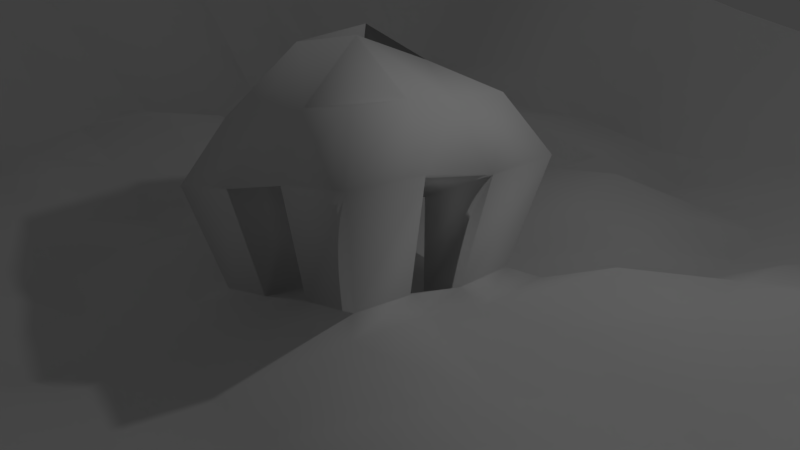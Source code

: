 # Source: openworld.blend  (saved by Blender 2.78.0; exported with 4.5.12 LTS)
import bpy
from mathutils import Matrix  # noqa: F401  (used for matrix-valued properties, if any)

bpy.ops.wm.read_factory_settings(use_empty=True)
scene = bpy.context.scene
scene.name = 'Scene'

# ---- collections
col_collection_1 = bpy.data.collections.new('Collection 1'); scene.collection.children.link(col_collection_1)

# ---- materials (node trees are filled in below, after node groups)
mat_material_001 = bpy.data.materials.new('Material.001')
mat_material_001.alpha_threshold = 0.0
mat_material_001.use_transparent_shadow = False
mat_material_001.roughness = 0.5

# ---- material node trees

# ---- world
world_world = bpy.data.worlds.new('World'); scene.world = world_world
world_world.color = (0.05088, 0.05088, 0.05088)
world_world.use_sun_shadow = False
world_world.sun_shadow_jitter_overblur = 0.0
world_world.cycles.sampling_method = 'MANUAL'

# ---- cameras
cam_camera = bpy.data.cameras.new('Camera')
cam_camera.clip_end = 100.0
cam_camera.lens = 35.0
cam_camera.sensor_width = 32.0
cam_camera.sensor_height = 18.0
cam_camera.ortho_scale = 7.314
cam_camera.dof.focus_distance = 0.0
cam_camera.dof.aperture_fstop = 128.0

# ---- lights
light_lamp = bpy.data.lights.new('Lamp', 'POINT')
light_lamp.transmission_factor = 0.0
light_lamp.cutoff_distance = 30.0
light_lamp.energy = 100.0
light_lamp.shadow_buffer_clip_start = 1.001
light_lamp.shadow_soft_size = 0.1
light_lamp.shadow_maximum_resolution = 0.006
light_lamp.use_absolute_resolution = True

# ---- meshes
me_grid = bpy.data.meshes.new('Grid')
me_grid.from_pydata([(-9.137, -9.137, 1.968), (-7.995, -9.137, 1.506), (-6.853, -9.137, 1.116), (-5.711, -9.137, 1.425), (-4.569, -9.137, 1.858), (-3.427, -9.137, 2.475), (-2.284, -9.137, 2.324), (-1.142, -9.137, 1.715), (0.0, -9.137, 1.169), (1.142, -9.137, 1.162), (2.284, -9.137, 1.397), (3.427, -9.137, 1.427), (4.569, -9.137, 1.181), (5.711, -9.137, 1.116), (6.853, -9.137, 1.506), (7.995, -9.137, 1.625), (9.137, -9.137, 1.935), (-9.137, -7.995, 1.841), (-7.0, -7.0, -0.3171), (-6.0, -7.0, -0.3817), (-5.0, -7.0, -0.3964), (-4.0, -7.0, -0.2992), (-3.0, -7.0, 0.6015), (-2.0, -7.0, 0.6263), (-1.0, -7.0, -0.1463), (0.0, -7.0, -0.7573), (1.0, -7.0, -0.4588), (2.0, -7.0, -0.3832), (3.0, -7.0, -0.5581), (4.0, -7.0, -0.4832), (5.0, -7.0, -0.467), (6.0, -7.0, -0.07809), (7.0, -7.0, -0.2159), (9.137, -7.995, 1.992), (-9.137, -6.853, 2.093), (-7.0, -6.0, 0.1375), (-6.0, -6.0, 0.1398), (-5.0, -6.0, 0.4787), (-4.0, -6.0, 0.07893), (-3.0, -6.0, -0.05986), (-2.0, -6.0, 0.1526), (-1.0, -6.0, 0.2309), (0.0, -6.0, 0.001505), (1.0, -6.0, -0.03233), (2.0, -6.0, -0.348), (3.0, -6.0, -0.7063), (4.0, -6.0, -0.4301), (5.0, -6.0, -0.08721), (6.0, -6.0, 0.2594), (7.0, -6.0, 0.07531), (9.137, -6.853, 1.866), (-9.137, -5.711, 2.045), (-7.0, -5.0, -0.2539), (-6.0, -5.0, -0.1625), (-5.0, -5.0, 0.5519), (-4.0, -5.0, 0.4123), (-3.0, -5.0, -0.008826), (-2.0, -5.0, -0.3046), (-1.0, -5.0, -0.0714), (0.0, -5.0, 0.1583), (1.0, -5.0, -0.1303), (2.0, -5.0, -0.4477), (3.0, -5.0, -0.6), (4.0, -5.0, -0.4343), (5.0, -5.0, -0.07672), (6.0, -5.0, 0.2812), (7.0, -5.0, 0.1047), (9.137, -5.711, 1.668), (-9.137, -4.569, 2.044), (-7.0, -4.0, -0.5922), (-6.0, -4.0, -0.5212), (-5.0, -4.0, 0.1175), (-4.0, -4.0, 0.02247), (-3.0, -4.0, -0.1908), (-2.0, -4.0, -0.4767), (-1.0, -4.0, -0.5199), (0.0, -4.0, -0.1484), (1.0, -4.0, -0.2749), (2.0, -4.0, -0.4106), (3.0, -4.0, -0.4688), (4.0, -4.0, -0.1098), (5.0, -4.0, 0.2739), (6.0, -4.0, -0.1236), (7.0, -4.0, -0.2292), (9.137, -4.569, 2.123), (-9.137, -3.427, 2.045), (-7.0, -3.0, -0.05403), (-6.0, -3.0, -0.09648), (-5.0, -3.0, 0.3735), (-4.0, -3.0, -0.1057), (-3.0, -3.0, -0.5399), (-2.0, -3.0, -0.5213), (-1.0, -3.0, -0.5466), (0.0, -3.0, -0.1076), (1.0, -3.0, -0.1463), (2.0, -3.0, -0.05669), (3.0, -3.0, 0.02294), (4.0, -3.0, 0.1624), (5.0, -3.0, 0.1596), (6.0, -3.0, -0.6557), (7.0, -3.0, -0.3526), (9.137, -3.427, 2.265), (-9.137, -2.284, 2.087), (-7.0, -2.0, 0.3503), (-6.0, -2.0, 0.2217), (-5.0, -2.0, 0.1776), (-4.0, -2.0, -0.2679), (-3.0, -2.0, -0.3835), (-2.0, -2.0, -0.268), (-1.0, -2.0, -0.3485), (0.0, -2.0, -0.06806), (1.0, -2.0, 0.2923), (2.0, -2.0, 0.5577), (3.0, -2.0, 0.3455), (4.0, -2.0, 0.08971), (5.0, -2.0, -0.01748), (6.0, -2.0, -0.3975), (7.0, -2.0, -0.5291), (9.137, -2.284, 1.49), (-9.137, -1.142, 2.121), (-7.0, -1.0, 0.4231), (-6.0, -1.0, 0.3826), (-5.0, -1.0, -0.001294), (-4.0, -1.0, -0.5199), (-3.0, -1.0, -0.4237), (-2.0, -1.0, 0.04743), (-1.0, -1.0, 0.1094), (2.0, -1.0, 0.4216), (3.0, -1.0, -0.03074), (4.0, -1.0, -0.2146), (5.0, -1.0, 0.04088), (6.0, -1.0, 0.1332), (7.0, -1.0, -0.3964), (9.137, -1.142, 1.157), (-9.137, 0.0, 1.79), (-7.0, 0.0, -0.01676), (-6.0, 0.0, 0.4276), (-5.0, 0.0, 0.6296), (-4.0, 0.0, 0.1037), (-3.0, 0.0, -0.1819), (-2.0, 0.0, 0.1385), (-1.0, 0.0, 0.3149), (2.0, 0.0, 0.1368), (3.0, 0.0, 0.2772), (4.0, 0.0, -0.1083), (5.0, 0.0, -0.3336), (6.0, 0.0, 0.1386), (7.0, 0.0, 0.4787), (9.137, 0.0, 2.427), (-9.137, 1.142, 1.833), (-7.0, 1.0, -0.4626), (-6.0, 1.0, 0.01586), (-5.0, 1.0, 0.3531), (-4.0, 1.0, 0.1609), (-3.0, 1.0, -0.1656), (-2.0, 1.0, -0.3195), (-1.0, 1.0, -0.3519), (0.0, 1.0, -0.4277), (1.0, 1.0, -0.4852), (2.0, 1.0, 0.08859), (3.0, 1.0, 0.6366), (4.0, 1.0, 0.422), (5.0, 1.0, 0.08815), (6.0, 1.0, 0.1412), (7.0, 1.0, 0.5519), (9.137, 1.142, 2.943), (-9.137, 2.284, 1.636), (-7.0, 2.0, -0.4886), (-6.0, 2.0, -0.1561), (-5.0, 2.0, -0.3127), (-4.0, 2.0, -0.1081), (-3.0, 2.0, -0.07554), (-2.0, 2.0, -0.449), (-1.0, 2.0, -0.5327), (0.0, 2.0, -0.4083), (1.0, 2.0, -0.4099), (2.0, 2.0, -0.2862), (3.0, 2.0, -0.08341), (4.0, 2.0, 0.4834), (5.0, 2.0, 0.7101), (6.0, 2.0, 0.186), (7.0, 2.0, 0.1175), (9.137, 2.284, 2.58), (-9.137, 3.427, 1.338), (-7.0, 3.0, -0.06285), (-6.0, 3.0, 0.547), (-5.0, 3.0, 0.3199), (-4.0, 3.0, 0.1936), (-3.0, 3.0, -0.1424), (-2.0, 3.0, -0.4979), (-1.0, 3.0, -0.3341), (0.0, 3.0, -0.007825), (1.0, 3.0, 0.04799), (2.0, 3.0, -0.2069), (3.0, 3.0, -0.3389), (4.0, 3.0, 0.308), (5.0, 3.0, 0.3937), (6.0, 3.0, 0.1069), (7.0, 3.0, 0.3735), (9.137, 3.427, 2.483), (-9.137, 4.569, 1.95), (-7.0, 4.0, 0.2687), (-6.0, 4.0, 0.7353), (-5.0, 4.0, 0.5219), (-4.0, 4.0, 0.2547), (-3.0, 4.0, 0.1376), (-2.0, 4.0, -0.278), (-1.0, 4.0, -0.4388), (0.0, 4.0, 0.02892), (1.0, 4.0, 0.2535), (2.0, 4.0, -0.0693), (3.0, 4.0, -0.4147), (4.0, 4.0, -0.04643), (5.0, 4.0, 0.04157), (6.0, 4.0, -0.0101), (7.0, 4.0, 0.1776), (9.137, 4.569, 2.111), (-9.137, 5.711, 2.445), (-7.0, 5.0, 0.06907), (-6.0, 5.0, 0.2178), (-5.0, 5.0, -0.1565), (-4.0, 5.0, -0.1697), (-3.0, 5.0, 0.3272), (-2.0, 5.0, 0.2281), (-1.0, 5.0, 0.1194), (0.0, 5.0, -0.03908), (1.0, 5.0, -0.4133), (2.0, 5.0, -0.3163), (3.0, 5.0, -0.3872), (4.0, 5.0, -0.1141), (5.0, 5.0, 0.1596), (6.0, 5.0, 0.1165), (7.0, 5.0, -0.001294), (9.137, 5.711, 1.814), (-9.137, 6.853, 2.422), (-7.0, 6.0, -0.1716), (-6.0, 6.0, -0.2118), (-5.0, 6.0, -0.1515), (-4.0, 6.0, -0.1151), (-3.0, 6.0, -0.001905), (-2.0, 6.0, 9.346e-06), (-1.0, 6.0, 0.1078), (0.0, 6.0, -0.1806), (1.0, 6.0, -0.5327), (2.0, 6.0, -0.1953), (3.0, 6.0, 0.009772), (4.0, 6.0, 0.1448), (5.0, 6.0, 0.1055), (6.0, 6.0, 0.2992), (7.0, 6.0, 0.6296), (9.137, 6.853, 2.141), (-9.137, 7.995, 2.779), (-7.0, 7.0, 0.1614), (-6.0, 7.0, -0.2679), (-5.0, 7.0, 0.02676), (-4.0, 7.0, 0.2815), (-3.0, 7.0, 0.1797), (-2.0, 7.0, -0.2872), (-1.0, 7.0, -0.5327), (0.0, 7.0, -0.4775), (1.0, 7.0, -0.3341), (2.0, 7.0, -0.1149), (3.0, 7.0, 0.007434), (4.0, 7.0, 0.1034), (5.0, 7.0, -0.1499), (6.0, 7.0, -0.07232), (7.0, 7.0, 0.3531), (9.137, 7.995, 2.057), (-9.137, 9.137, 2.905), (-7.995, 9.137, 2.507), (-6.853, 9.137, 1.871), (-5.711, 9.137, 2.011), (-4.569, 9.137, 2.235), (-3.427, 9.137, 2.392), (-2.284, 9.137, 2.093), (-1.142, 9.137, 1.933), (0.0, 9.137, 1.703), (1.142, 9.137, 1.528), (2.284, 9.137, 1.897), (3.427, 9.137, 2.336), (4.569, 9.137, 2.15), (5.711, 9.137, 1.834), (6.853, 9.137, 1.852), (7.995, 9.137, 1.672), (9.137, 9.137, 2.083), (0.103, -1.691, 0.1068), (-0.691, -1.691, -0.1158), (0.897, -1.691, 0.3929), (1.691, -1.691, 0.6037), (-0.691, -0.897, 0.2477), (0.0, -1.0, -0.08482), (1.0, -1.0, 0.1742), (1.691, -0.897, 0.4956), (-0.691, -0.103, 0.4109), (0.0, 0.0, -0.05152), (1.0, 0.0, -0.2743), (1.691, -0.103, 0.2695), (-0.691, 0.691, -0.1185), (0.103, 0.691, -0.1787), (0.897, 0.691, -0.2244), (1.691, 0.691, 0.2312), (0.0, -2.0, 1.523), (-1.0, -2.0, 1.243), (2.0, -2.0, 2.149), (1.0, -2.0, 1.884), (-1.0, -1.0, 1.701), (0.0, -1.0, 1.322), (1.0, -1.0, 1.581), (2.0, -1.0, 2.013), (0.0, 0.0, 1.356), (-1.0, 0.0, 1.906), (2.0, 0.0, 1.728), (0.9967, 0.0, 1.133), (-1.0, 1.0, 1.239), (0.0, 1.0, 1.164), (0.9967, 1.0, 1.106), (2.0, 1.0, 1.68), (0.03005, -1.498, 2.241), (-0.7026, -1.498, 2.036), (1.495, -1.498, 2.7), (0.7627, -1.498, 2.505), (-0.7026, -0.7658, 2.371), (-0.1035, -0.8995, 2.9), (0.8965, -0.8995, 3.159), (1.495, -0.7658, 2.6), (-0.1035, 0.1005, 2.933), (-0.7026, -0.03314, 2.522), (1.495, -0.03314, 2.391), (0.8932, 0.1005, 2.71), (-0.7026, 0.6995, 2.033), (0.03005, 0.6995, 1.978), (0.7603, 0.6995, 1.936), (1.495, 0.6995, 2.356)], [], [(0, 1, 18, 17), (1, 2, 19, 18), (2, 3, 20, 19), (3, 4, 21, 20), (4, 5, 22, 21), (5, 6, 23, 22), (6, 7, 24, 23), (7, 8, 25, 24), (8, 9, 26, 25), (9, 10, 27, 26), (10, 11, 28, 27), (11, 12, 29, 28), (12, 13, 30, 29), (13, 14, 31, 30), (14, 15, 32, 31), (15, 16, 33, 32), (17, 18, 35, 34), (18, 19, 36, 35), (19, 20, 37, 36), (20, 21, 38, 37), (21, 22, 39, 38), (22, 23, 40, 39), (23, 24, 41, 40), (24, 25, 42, 41), (25, 26, 43, 42), (26, 27, 44, 43), (27, 28, 45, 44), (28, 29, 46, 45), (29, 30, 47, 46), (30, 31, 48, 47), (31, 32, 49, 48), (32, 33, 50, 49), (34, 35, 52, 51), (35, 36, 53, 52), (36, 37, 54, 53), (37, 38, 55, 54), (38, 39, 56, 55), (39, 40, 57, 56), (40, 41, 58, 57), (41, 42, 59, 58), (42, 43, 60, 59), (43, 44, 61, 60), (44, 45, 62, 61), (45, 46, 63, 62), (46, 47, 64, 63), (47, 48, 65, 64), (48, 49, 66, 65), (49, 50, 67, 66), (51, 52, 69, 68), (52, 53, 70, 69), (53, 54, 71, 70), (54, 55, 72, 71), (55, 56, 73, 72), (56, 57, 74, 73), (57, 58, 75, 74), (58, 59, 76, 75), (59, 60, 77, 76), (60, 61, 78, 77), (61, 62, 79, 78), (62, 63, 80, 79), (63, 64, 81, 80), (64, 65, 82, 81), (65, 66, 83, 82), (66, 67, 84, 83), (68, 69, 86, 85), (69, 70, 87, 86), (70, 71, 88, 87), (71, 72, 89, 88), (72, 73, 90, 89), (73, 74, 91, 90), (74, 75, 92, 91), (75, 76, 93, 92), (76, 77, 94, 93), (77, 78, 95, 94), (78, 79, 96, 95), (79, 80, 97, 96), (80, 81, 98, 97), (81, 82, 99, 98), (82, 83, 100, 99), (83, 84, 101, 100), (85, 86, 103, 102), (86, 87, 104, 103), (87, 88, 105, 104), (88, 89, 106, 105), (89, 90, 107, 106), (90, 91, 108, 107), (91, 92, 109, 108), (92, 93, 110, 109), (93, 94, 111, 110), (94, 95, 112, 111), (95, 96, 113, 112), (96, 97, 114, 113), (97, 98, 115, 114), (98, 99, 116, 115), (99, 100, 117, 116), (100, 101, 118, 117), (102, 103, 120, 119), (103, 104, 121, 120), (104, 105, 122, 121), (105, 106, 123, 122), (106, 107, 124, 123), (107, 108, 125, 124), (108, 109, 126, 125), (127, 142, 296, 292), (159, 158, 299, 300), (156, 141, 293, 297), (112, 113, 128, 127), (113, 114, 129, 128), (114, 115, 130, 129), (115, 116, 131, 130), (116, 117, 132, 131), (117, 118, 133, 132), (119, 120, 135, 134), (120, 121, 136, 135), (121, 122, 137, 136), (122, 123, 138, 137), (123, 124, 139, 138), (124, 125, 140, 139), (125, 126, 141, 140), (111, 112, 288, 287), (157, 156, 297, 298), (109, 110, 285, 286), (127, 128, 143, 142), (128, 129, 144, 143), (129, 130, 145, 144), (130, 131, 146, 145), (131, 132, 147, 146), (132, 133, 148, 147), (134, 135, 150, 149), (135, 136, 151, 150), (136, 137, 152, 151), (137, 138, 153, 152), (138, 139, 154, 153), (139, 140, 155, 154), (140, 141, 156, 155), (142, 159, 300, 296), (126, 109, 286, 289), (158, 157, 298, 299), (142, 143, 160, 159), (143, 144, 161, 160), (144, 145, 162, 161), (145, 146, 163, 162), (146, 147, 164, 163), (147, 148, 165, 164), (149, 150, 167, 166), (150, 151, 168, 167), (151, 152, 169, 168), (152, 153, 170, 169), (153, 154, 171, 170), (154, 155, 172, 171), (155, 156, 173, 172), (156, 157, 174, 173), (157, 158, 175, 174), (158, 159, 176, 175), (159, 160, 177, 176), (160, 161, 178, 177), (161, 162, 179, 178), (162, 163, 180, 179), (163, 164, 181, 180), (164, 165, 182, 181), (166, 167, 184, 183), (167, 168, 185, 184), (168, 169, 186, 185), (169, 170, 187, 186), (170, 171, 188, 187), (171, 172, 189, 188), (172, 173, 190, 189), (173, 174, 191, 190), (174, 175, 192, 191), (175, 176, 193, 192), (176, 177, 194, 193), (177, 178, 195, 194), (178, 179, 196, 195), (179, 180, 197, 196), (180, 181, 198, 197), (181, 182, 199, 198), (183, 184, 201, 200), (184, 185, 202, 201), (185, 186, 203, 202), (186, 187, 204, 203), (187, 188, 205, 204), (188, 189, 206, 205), (189, 190, 207, 206), (190, 191, 208, 207), (191, 192, 209, 208), (192, 193, 210, 209), (193, 194, 211, 210), (194, 195, 212, 211), (195, 196, 213, 212), (196, 197, 214, 213), (197, 198, 215, 214), (198, 199, 216, 215), (200, 201, 218, 217), (201, 202, 219, 218), (202, 203, 220, 219), (203, 204, 221, 220), (204, 205, 222, 221), (205, 206, 223, 222), (206, 207, 224, 223), (207, 208, 225, 224), (208, 209, 226, 225), (209, 210, 227, 226), (210, 211, 228, 227), (211, 212, 229, 228), (212, 213, 230, 229), (213, 214, 231, 230), (214, 215, 232, 231), (215, 216, 233, 232), (217, 218, 235, 234), (218, 219, 236, 235), (219, 220, 237, 236), (220, 221, 238, 237), (221, 222, 239, 238), (222, 223, 240, 239), (223, 224, 241, 240), (224, 225, 242, 241), (225, 226, 243, 242), (226, 227, 244, 243), (227, 228, 245, 244), (228, 229, 246, 245), (229, 230, 247, 246), (230, 231, 248, 247), (231, 232, 249, 248), (232, 233, 250, 249), (234, 235, 252, 251), (235, 236, 253, 252), (236, 237, 254, 253), (237, 238, 255, 254), (238, 239, 256, 255), (239, 240, 257, 256), (240, 241, 258, 257), (241, 242, 259, 258), (242, 243, 260, 259), (243, 244, 261, 260), (244, 245, 262, 261), (245, 246, 263, 262), (246, 247, 264, 263), (247, 248, 265, 264), (248, 249, 266, 265), (249, 250, 267, 266), (251, 252, 269, 268), (252, 253, 270, 269), (253, 254, 271, 270), (254, 255, 272, 271), (255, 256, 273, 272), (256, 257, 274, 273), (257, 258, 275, 274), (258, 259, 276, 275), (259, 260, 277, 276), (260, 261, 278, 277), (261, 262, 279, 278), (262, 263, 280, 279), (263, 264, 281, 280), (264, 265, 282, 281), (265, 266, 283, 282), (266, 267, 284, 283), (290, 289, 305, 306), (285, 287, 291, 290), (293, 294, 309, 310), (289, 290, 294, 293), (290, 291, 295, 294), (291, 292, 296, 295), (298, 297, 313, 314), (294, 295, 299, 298), (285, 290, 306, 301), (141, 126, 289, 293), (112, 127, 292, 288), (110, 111, 287, 285), (313, 310, 326, 329), (305, 302, 318, 321), (305, 310, 309, 306), (299, 295, 312, 315), (291, 287, 304, 307), (296, 300, 316, 311), (286, 285, 301, 302), (288, 292, 308, 303), (300, 299, 315, 316), (295, 296, 311, 312), (292, 291, 307, 308), (287, 288, 303, 304), (297, 293, 310, 313), (289, 286, 302, 305), (294, 298, 314, 309), (318, 317, 322, 321), (320, 319, 324, 323), (326, 325, 330, 329), (328, 327, 332, 331), (330, 325, 328, 331), (314, 313, 329, 330), (303, 308, 324, 319), (311, 316, 332, 327), (331, 315, 314, 330), (302, 301, 317, 318), (316, 315, 331, 332), (314, 315, 312, 309), (304, 303, 319, 320), (321, 326, 310, 305), (321, 322, 325, 326), (306, 307, 304, 301), (317, 301, 304, 320), (322, 317, 320, 323), (307, 312, 311, 308), (327, 324, 308, 311), (323, 324, 327, 328), (309, 325, 322, 306), (312, 307, 323, 328), (307, 306, 322, 323), (328, 325, 309, 312)])
me_grid.polygons.foreach_set('use_smooth', [True] * 308)
me_grid.materials.append(mat_material_001)
me_grid.use_remesh_preserve_volume = False
me_grid.use_remesh_preserve_attributes = False
me_grid.use_mirror_vertex_groups = False
me_grid.update()

# ---- objects
ob_grid = bpy.data.objects.new('Grid', me_grid)
ob_lamp = bpy.data.objects.new('Lamp', light_lamp)
ob_camera = bpy.data.objects.new('Camera', cam_camera)

# ---- transforms, parenting, visibility, modifiers, constraints
ob_grid.location = (0.0, 0.0, 0.0)
ob_grid.lineart.crease_threshold = 0.0
ob_lamp.location = (4.076, 1.005, 5.904)
ob_lamp.rotation_euler = (0.6503, 0.05522, 1.866)
ob_lamp.lock_rotations_4d = False
ob_lamp.empty_display_type = 'ARROWS'
ob_lamp.color = (0.0, 0.0, 0.0, 0.0)
ob_lamp.lineart.crease_threshold = 0.0
ob_camera.location = (7.481, -6.508, 5.344)
ob_camera.rotation_euler = (1.109, 0.0, 0.8149)
ob_camera.lock_rotations_4d = False
ob_camera.empty_display_type = 'ARROWS'
ob_camera.color = (0.0, 0.0, 0.0, 0.0)
ob_camera.display_type = 'WIRE'
ob_camera.lineart.crease_threshold = 0.0

# ---- collection membership
col_collection_1.objects.link(ob_grid)
col_collection_1.objects.link(ob_lamp)
col_collection_1.objects.link(ob_camera)

# ---- scene / render settings (as saved in the file)
scene.camera = ob_camera
scene.frame_start = 1; scene.frame_end = 250; scene.frame_set(1)
scene.render.engine = 'BLENDER_EEVEE_NEXT'
scene.render.resolution_percentage = 50
scene.render.dither_intensity = 0.0
scene.cycles.use_denoising = False
scene.cycles.samples = 128
scene.cycles.sampling_pattern = 'TABULATED_SOBOL'
scene.cycles.light_sampling_threshold = 0.0
scene.cycles.use_adaptive_sampling = False
scene.cycles.use_light_tree = False
scene.cycles.blur_glossy = 0.0
scene.cycles.sample_clamp_indirect = 0.0
scene.view_settings.view_transform = 'Standard'
bpy.context.view_layer.update()
